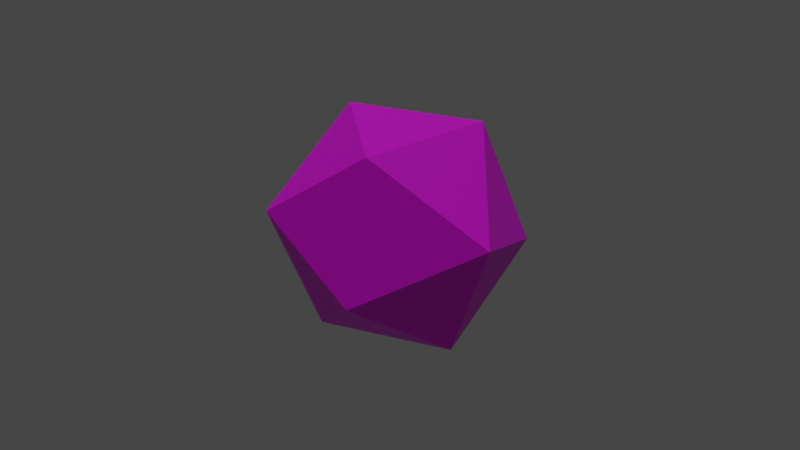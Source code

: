 # Source: d20_2.blend  (saved by Blender 3.5.10; exported with 4.5.12 LTS)
import bpy
from mathutils import Matrix  # noqa: F401  (used for matrix-valued properties, if any)

bpy.ops.wm.read_factory_settings(use_empty=True)
scene = bpy.context.scene
scene.name = 'd20'

# ---- collections
col_d20_uv_mesh = bpy.data.collections.new('d20_uv_mesh'); scene.collection.children.link(col_d20_uv_mesh)

# ---- images (referenced by path relative to the original .blend; pixels are not part of the script)
import os
ASSET_DIR = os.environ.get("B2B_ASSET_DIR", "")  # directory of the original .blend (textures are referenced by path, not embedded)
HERE = os.path.dirname(os.path.abspath(__file__))  # packed textures are extracted next to this script under _unpacked/

def load_image(name, relpath, width, height, colorspace="sRGB"):
    """Load a texture the original file referenced (path relative to the .blend, or extracted next to this script)."""
    p = next((c for c in (os.path.join(HERE, relpath), os.path.join(ASSET_DIR, relpath)) if relpath and os.path.exists(c)), "")
    if p:
        img = bpy.data.images.load(p, check_existing=True)
        img.name = name
    else:  # same state as the original file: an image datablock whose file is absent (Cycles renders it pink)
        img = bpy.data.images.new(name, width, height)
        img.source = "FILE"
        img.filepath = "//" + (relpath or name)
    img.colorspace_settings.name = colorspace
    return img
img_normaltexturebuffer_png = load_image('normalTextureBuffer.png', 'normalTextureBuffer.png', 1024, 1024, 'sRGB')
img_uvtexturebuffer_png = load_image('uvTextureBuffer.png', 'uvTextureBuffer.png', 1024, 1024, 'sRGB')

# ---- materials (node trees are filled in below, after node groups)
mat_material_001 = bpy.data.materials.new('Material.001')
mat_material_001.use_transparent_shadow = False

# ---- material node trees
mat_material_001.use_nodes = True; mat_material_001.node_tree.nodes.clear()
_N = mat_material_001.node_tree.nodes; _L = mat_material_001.node_tree.links
n0 = _N.new('ShaderNodeOutputMaterial'); n0.name = 'Material Output'; n0.location = (728, 340)
n1 = _N.new('ShaderNodeBsdfPrincipled'); n1.name = 'Principled BSDF'; n1.location = (362, 316)
n1.distribution = 'GGX'
n1.subsurface_method = 'RANDOM_WALK_SKIN'
n1.inputs[3].default_value = 1.45
n1.inputs[27].default_value = (0.0, 0.0, 0.0, 1.0)
n1.inputs[28].default_value = 1.0
n2 = _N.new('ShaderNodeBump'); n2.name = 'Bump'; n2.location = (-59, -109)
n2.invert = True
n2.inputs[0].default_value = 0.5167
n2.inputs[1].default_value = 0.1
n2.inputs[2].default_value = 1.0
n3 = _N.new('ShaderNodeTexImage'); n3.name = 'Image Texture.003'; n3.location = (-699, -49)
n3.image = img_normaltexturebuffer_png
n4 = _N.new('ShaderNodeTexImage'); n4.name = 'Image Texture'; n4.location = (-890, 356)
n4.image = img_uvtexturebuffer_png
_L.new(n2.outputs[0], n1.inputs[5])
_L.new(n1.outputs[0], n0.inputs[0])
_L.new(n3.outputs[0], n2.inputs[3])
_L.new(n4.outputs[0], n1.inputs[0])
n0.is_active_output = True

# ---- world
world_world_001 = bpy.data.worlds.new('World.001'); scene.world = world_world_001
world_world_001.use_nodes = True; world_world_001.node_tree.nodes.clear()
_N = world_world_001.node_tree.nodes; _L = world_world_001.node_tree.links
n0 = _N.new('ShaderNodeBackground'); n0.name = 'Background'; n0.location = (10, 300)
n0.inputs[0].default_value = (0.05, 0.05, 0.05, 1.0)
n1 = _N.new('ShaderNodeOutputWorld'); n1.name = 'World Output'; n1.location = (300, 300)
_L.new(n0.outputs[0], n1.inputs[0])
n1.is_active_output = True
world_world_001.use_sun_shadow = False
world_world_001.sun_shadow_jitter_overblur = 0.0

# ---- lights
light_sun_001 = bpy.data.lights.new('Sun.001', 'SUN')
light_sun_001.transmission_factor = 0.0
light_sun_001.energy = 1.0

# ---- meshes
me_icosphere_001 = bpy.data.meshes.new('Icosphere.001')
me_icosphere_001.from_pydata([(0.0, 0.0, -1.0), (0.7236, -0.5257, -0.4472), (-0.2764, -0.8506, -0.4472), (-0.8944, 0.0, -0.4472), (-0.2764, 0.8506, -0.4472), (0.7236, 0.5257, -0.4472), (0.2764, -0.8506, 0.4472), (-0.7236, -0.5257, 0.4472), (-0.7236, 0.5257, 0.4472), (0.2764, 0.8506, 0.4472), (0.8944, 0.0, 0.4472), (0.0, 0.0, 1.0)], [], [(0, 1, 2), (1, 0, 5), (0, 2, 3), (0, 3, 4), (0, 4, 5), (1, 5, 10), (2, 1, 6), (3, 2, 7), (4, 3, 8), (5, 4, 9), (1, 10, 6), (2, 6, 7), (3, 7, 8), (4, 8, 9), (5, 9, 10), (6, 10, 11), (7, 6, 11), (8, 7, 11), (9, 8, 11), (10, 9, 11)])
_uv = me_icosphere_001.uv_layers.new(name='UVMap')
_uv.uv.foreach_set('vector', [0.2012, 0.02337, 0.2971, 0.3146, 0.1054, 0.3146, 0.2971, 0.3146, 0.393, 0.02337, 0.4888, 0.3146, 0.9681, 0.02337, 1.064, 0.3146, 0.8723, 0.3146, 0.7764, 0.02337, 0.8723, 0.3146, 0.6805, 0.3146, 0.5847, 0.02337, 0.6805, 0.3146, 0.4888, 0.3146, 0.2971, 0.3146, 0.4888, 0.3146, 0.393, 0.6058, 0.1054, 0.3146, 0.2971, 0.3146, 0.2012, 0.6058, 0.8723, 0.3146, 1.064, 0.3146, 0.9681, 0.6058, 0.6805, 0.3146, 0.8723, 0.3146, 0.7764, 0.6058, 0.4888, 0.3146, 0.6805, 0.3146, 0.5847, 0.6058, 0.2971, 0.3146, 0.393, 0.6058, 0.2012, 0.6058, 0.1054, 0.3146, 0.2012, 0.6058, 0.009519, 0.6058, 0.8723, 0.3146, 0.9681, 0.6058, 0.7764, 0.6058, 0.6805, 0.3146, 0.7764, 0.6058, 0.5847, 0.6058, 0.4888, 0.3146, 0.5847, 0.6058, 0.393, 0.6058, 0.2012, 0.6058, 0.393, 0.6058, 0.2971, 0.897, 0.009519, 0.6058, 0.2012, 0.6058, 0.1054, 0.897, 0.7764, 0.6058, 0.9681, 0.6058, 0.8723, 0.897, 0.5847, 0.6058, 0.7764, 0.6058, 0.6805, 0.897, 0.393, 0.6058, 0.5847, 0.6058, 0.4888, 0.897])
me_icosphere_001.materials.append(mat_material_001)
me_icosphere_001.update()

# ---- objects
ob_rotater = bpy.data.objects.new('rotater', me_icosphere_001)
ob_sun_001 = bpy.data.objects.new('Sun.001', light_sun_001)

# ---- transforms, parenting, visibility, modifiers, constraints
ob_rotater.location = (0.0, 0.0, 0.0)
ob_rotater.rotation_euler = (-2.513, -0.1887, 0.5668)
ob_sun_001.location = (0.0, 0.0, 0.0)

# ---- collection membership
col_d20_uv_mesh.objects.link(ob_rotater)
col_d20_uv_mesh.objects.link(ob_sun_001)

# ---- scene / render settings (as saved in the file)
scene.frame_start = 0; scene.frame_end = 19; scene.frame_set(1)
scene.render.engine = 'BLENDER_EEVEE_NEXT'
scene.render.image_settings.exr_codec = 'NONE'
scene.render.simplify_subdivision_render = 0
scene.render.simplify_child_particles_render = 0.0
scene.cycles.sampling_pattern = 'TABULATED_SOBOL'
scene.eevee.use_shadows = False
scene.view_settings.view_transform = 'Filmic'
bpy.context.view_layer.update()

# ---- added for rendering (the .blend has no active camera): camera
cam_auto = bpy.data.cameras.new('AutoCamera')
cam_auto.lens = 50.0
cam_auto.sensor_width = 36.0
cam_auto.clip_end = 1000.0
ob_auto_camera = bpy.data.objects.new('AutoCamera', cam_auto)
scene.collection.objects.link(ob_auto_camera)
ob_auto_camera.location = (4.71925, -5.6631, 3.7754)
ob_auto_camera.rotation_euler = (1.09748, -7.21219e-08, 0.694738)
scene.camera = ob_auto_camera
bpy.context.view_layer.update()
